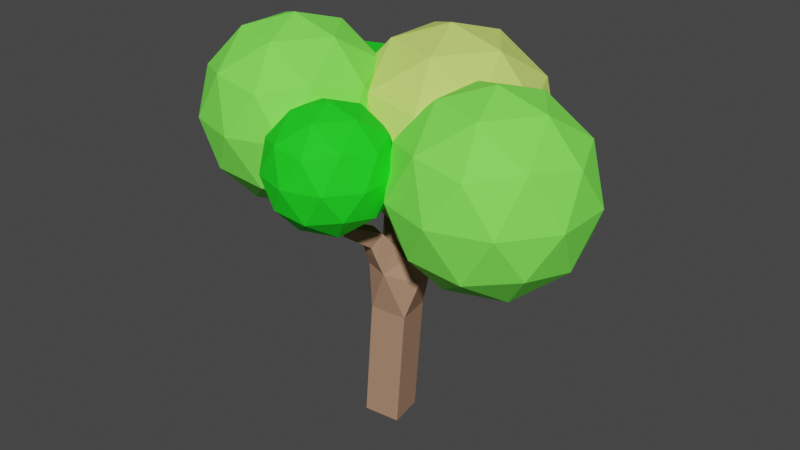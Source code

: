 # Source: small-tree.blend  (saved by Blender 2.91.10; exported with 4.5.12 LTS)
import bpy
from mathutils import Matrix  # noqa: F401  (used for matrix-valued properties, if any)

bpy.ops.wm.read_factory_settings(use_empty=True)
scene = bpy.context.scene
scene.name = 'Scene'

# ---- collections
col_collection = bpy.data.collections.new('Collection'); scene.collection.children.link(col_collection)

# ---- materials (node trees are filled in below, after node groups)
mat_wood = bpy.data.materials.new('Wood')
mat_wood.use_transparent_shadow = False
mat_leaf1 = bpy.data.materials.new('Leaf1')
mat_leaf1.use_transparent_shadow = False
mat_leaf2 = bpy.data.materials.new('Leaf2')
mat_leaf2.use_transparent_shadow = False
mat_leaf3 = bpy.data.materials.new('Leaf3')
mat_leaf3.use_transparent_shadow = False

# ---- material node trees
mat_wood.use_nodes = True; mat_wood.node_tree.nodes.clear()
_N = mat_wood.node_tree.nodes; _L = mat_wood.node_tree.links
n0 = _N.new('ShaderNodeBsdfPrincipled'); n0.name = 'Principled BSDF'; n0.location = (10, 300)
n0.distribution = 'GGX'
n0.subsurface_method = 'BURLEY'
n0.inputs[0].default_value = (0.4098, 0.2375, 0.153, 1.0)
n0.inputs[3].default_value = 1.45
n0.inputs[13].default_value = 0.05
n0.inputs[27].default_value = (0.0, 0.0, 0.0, 1.0)
n0.inputs[28].default_value = 1.0
n1 = _N.new('ShaderNodeOutputMaterial'); n1.name = 'Material Output'; n1.location = (300, 300)
_L.new(n0.outputs[0], n1.inputs[0])
n1.is_active_output = True
mat_leaf1.use_nodes = True; mat_leaf1.node_tree.nodes.clear()
_N = mat_leaf1.node_tree.nodes; _L = mat_leaf1.node_tree.links
n0 = _N.new('ShaderNodeBsdfPrincipled'); n0.name = 'Principled BSDF'; n0.location = (10, 300)
n0.distribution = 'GGX'
n0.subsurface_method = 'BURLEY'
n0.inputs[0].default_value = (0.2209, 1.0, 0.1003, 1.0)
n0.inputs[3].default_value = 1.45
n0.inputs[13].default_value = 0.05
n0.inputs[27].default_value = (0.0, 0.0, 0.0, 1.0)
n0.inputs[28].default_value = 1.0
n1 = _N.new('ShaderNodeOutputMaterial'); n1.name = 'Material Output'; n1.location = (300, 300)
_L.new(n0.outputs[0], n1.inputs[0])
n1.is_active_output = True
mat_leaf2.use_nodes = True; mat_leaf2.node_tree.nodes.clear()
_N = mat_leaf2.node_tree.nodes; _L = mat_leaf2.node_tree.links
n0 = _N.new('ShaderNodeBsdfPrincipled'); n0.name = 'Principled BSDF'; n0.location = (10, 300)
n0.distribution = 'GGX'
n0.subsurface_method = 'BURLEY'
n0.inputs[0].default_value = (0.01911, 0.8, 0.02102, 1.0)
n0.inputs[3].default_value = 1.45
n0.inputs[13].default_value = 0.05
n0.inputs[27].default_value = (0.0, 0.0, 0.0, 1.0)
n0.inputs[28].default_value = 1.0
n1 = _N.new('ShaderNodeOutputMaterial'); n1.name = 'Material Output'; n1.location = (300, 300)
_L.new(n0.outputs[0], n1.inputs[0])
n1.is_active_output = True
mat_leaf3.use_nodes = True; mat_leaf3.node_tree.nodes.clear()
_N = mat_leaf3.node_tree.nodes; _L = mat_leaf3.node_tree.links
n0 = _N.new('ShaderNodeBsdfPrincipled'); n0.name = 'Principled BSDF'; n0.location = (10, 300)
n0.distribution = 'GGX'
n0.subsurface_method = 'BURLEY'
n0.inputs[0].default_value = (0.5994, 0.8, 0.1746, 1.0)
n0.inputs[3].default_value = 1.45
n0.inputs[13].default_value = 0.0
n0.inputs[27].default_value = (0.0, 0.0, 0.0, 1.0)
n0.inputs[28].default_value = 1.0
n1 = _N.new('ShaderNodeOutputMaterial'); n1.name = 'Material Output'; n1.location = (300, 300)
_L.new(n0.outputs[0], n1.inputs[0])
n1.is_active_output = True

# ---- world
world_world = bpy.data.worlds.new('World'); scene.world = world_world
world_world.use_nodes = True; world_world.node_tree.nodes.clear()
_N = world_world.node_tree.nodes; _L = world_world.node_tree.links
n0 = _N.new('ShaderNodeOutputWorld'); n0.name = 'World Output'; n0.location = (300, 300)
n1 = _N.new('ShaderNodeBackground'); n1.name = 'Background'; n1.location = (10, 300)
n1.inputs[0].default_value = (0.05088, 0.05088, 0.05088, 1.0)
_L.new(n1.outputs[0], n0.inputs[0])
n0.is_active_output = True
world_world.color = (0.05088, 0.05088, 0.05088)
world_world.use_sun_shadow = False
world_world.sun_shadow_jitter_overblur = 0.0

# ---- meshes
me_cube_001 = bpy.data.meshes.new('Cube.001')
me_cube_001.from_pydata([(0.1535, 0.2154, -0.01244), (0.215, -0.154, -0.01244), (-0.1535, -0.2154, 0.01244), (-0.215, 0.154, 0.01244), (0.06069, -0.3487, 2.061), (-0.107, -0.2997, 2.077), (-0.06054, -0.1821, 2.199), (0.1072, -0.2311, 2.182), (1.226, 0.08818, 2.836), (1.242, -0.02013, 2.834), (1.147, -0.03487, 2.888), (1.131, 0.07344, 2.889), (0.8946, 0.04765, 2.233), (0.902, -0.06059, 2.219), (0.8152, -0.07538, 2.284), (0.8078, 0.03286, 2.299), (0.4711, 0.2018, 1.789), (0.4904, 0.0286, 1.769), (0.3777, 0.0005406, 1.9), (0.3585, 0.1738, 1.921), (-1.26, 0.7342, 2.548), (-1.233, 0.8337, 2.585), (-1.197, 0.7892, 2.678), (-1.224, 0.6898, 2.641), (-0.5923, 0.6453, 2.21), (-0.501, 0.7916, 2.242), (-0.4347, 0.7181, 2.387), (-0.526, 0.5718, 2.355), (0.006922, -0.6674, 2.292), (-0.09851, -0.6418, 2.306), (-0.07077, -0.5744, 2.388), (0.03467, -0.6001, 2.373), (-0.02973, -0.8856, 2.561), (-0.1345, -0.8555, 2.571), (-0.1049, -0.7753, 2.64), (-0.0001331, -0.8054, 2.63), (-0.003176, -0.7285, 2.366), (-0.108, -0.6983, 2.376), (-0.07837, -0.6181, 2.444), (0.02642, -0.6483, 2.434), (-0.01203, -0.7809, 2.431), (-0.1168, -0.7507, 2.441), (-0.08722, -0.6705, 2.509), (0.01757, -0.7007, 2.499), (-0.02088, -0.8333, 2.496), (-0.1257, -0.8031, 2.506), (-0.09607, -0.7229, 2.575), (0.008718, -0.7531, 2.565), (0.04108, -0.4604, 2.141), (-0.1026, -0.4327, 2.166), (-0.06715, -0.3618, 2.291), (0.07654, -0.3895, 2.266), (0.02372, -0.5637, 2.216), (-0.1002, -0.5398, 2.238), (-0.06961, -0.4787, 2.346), (0.0543, -0.5026, 2.324), (0.149, -0.2748, 1.766), (-0.1188, -0.1753, 1.766), (-0.08329, 0.05092, 1.923), (0.2457, -0.05842, 1.879), (0.09912, -0.3243, 1.938), (-0.1134, -0.2454, 1.938), (-0.04484, -0.06077, 2.05), (0.1677, -0.1397, 2.05), (0.9416, 0.05345, 2.319), (0.9576, -0.05486, 2.317), (0.863, -0.0696, 2.371), (0.847, 0.03871, 2.372), (0.989, 0.05923, 2.405), (1.005, -0.04908, 2.404), (0.9104, -0.06381, 2.457), (0.8944, 0.0445, 2.458), (1.036, 0.06502, 2.491), (1.052, -0.04329, 2.49), (0.9578, -0.05802, 2.543), (0.9418, 0.05029, 2.544), (1.084, 0.07081, 2.577), (1.1, -0.0375, 2.576), (1.005, -0.05223, 2.629), (0.9891, 0.05608, 2.631), (1.131, 0.0766, 2.664), (1.147, -0.03171, 2.662), (1.053, -0.04645, 2.715), (1.037, 0.06187, 2.717), (1.179, 0.08239, 2.75), (1.195, -0.02592, 2.748), (1.1, -0.04066, 2.801), (1.084, 0.06765, 2.803), (0.5987, 0.1585, 1.921), (0.5944, 0.005564, 1.883), (0.4832, -0.01839, 1.992), (0.4875, 0.1345, 2.03), (0.6818, 0.1274, 2.009), (0.6779, -0.01245, 1.974), (0.5762, -0.03435, 2.074), (0.5801, 0.1055, 2.109), (0.7571, 0.0992, 2.088), (0.7535, -0.02876, 2.057), (0.6604, -0.04881, 2.148), (0.664, 0.07915, 2.18), (0.8277, 0.07277, 2.163), (0.8244, -0.04406, 2.134), (0.7394, -0.06237, 2.217), (0.7427, 0.05447, 2.246), (0.338, 0.2103, 1.645), (0.4026, -0.03625, 1.645), (0.1915, 0.1719, 1.85), (-0.7268, 0.6601, 2.277), (-0.6869, 0.8056, 2.33), (-0.6341, 0.7406, 2.467), (-0.674, 0.5952, 2.413), (-0.8496, 0.6772, 2.339), (-0.8126, 0.812, 2.389), (-0.7636, 0.7518, 2.515), (-0.8007, 0.617, 2.466), (-0.9609, 0.6926, 2.396), (-0.9265, 0.8179, 2.442), (-0.881, 0.7619, 2.56), (-0.9154, 0.6367, 2.513), (-1.065, 0.7071, 2.449), (-1.033, 0.8234, 2.492), (-0.991, 0.7714, 2.601), (-1.023, 0.6552, 2.558), (-1.165, 0.7209, 2.499), (-1.135, 0.8286, 2.539), (-1.096, 0.7805, 2.64), (-1.126, 0.6728, 2.6), (-0.2643, 0.1843, 1.691), (-0.03497, 0.3979, 1.691), (0.09516, 0.2582, 1.939), (-0.367, 0.3242, 1.849), (-0.1673, 0.5102, 1.849), (-0.05398, 0.3886, 2.065), (-0.2537, 0.2026, 2.065), (-0.4563, 0.4459, 1.986), (-0.2824, 0.6079, 1.986), (-0.1837, 0.502, 2.174), (-0.3576, 0.34, 2.174), (-0.5379, 0.5571, 2.111), (-0.3875, 0.6972, 2.111), (-0.3021, 0.6056, 2.274), (-0.4525, 0.4654, 2.274), (0.1745, 0.2189, 0.3078), (0.236, -0.1505, 0.3078), (-0.1325, -0.2118, 0.3326), (-0.194, 0.1575, 0.3326), (0.1956, 0.2224, 0.6279), (0.2571, -0.147, 0.6279), (-0.1114, -0.2083, 0.6528), (-0.1729, 0.161, 0.6528), (0.2166, 0.2259, 0.9481), (0.2781, -0.1435, 0.9481), (-0.09039, -0.2048, 0.973), (-0.1519, 0.1645, 0.973), (0.2376, 0.2294, 1.268), (0.2992, -0.14, 1.268), (-0.06936, -0.2013, 1.293), (-0.1309, 0.168, 1.293), (0.338, 0.2103, 1.645), (0.4026, -0.03625, 1.645), (0.2457, -0.05842, 1.879)], [], [(104, 128, 129), (38, 39, 31, 30), (37, 38, 30, 29), (58, 59, 129), (36, 37, 29, 28), (154, 128, 104), (35, 34, 33, 32), (23, 22, 21, 20), (154, 157, 128), (157, 127, 128), (59, 160, 106, 129), (129, 106, 158, 104), (57, 58, 127), (11, 10, 9, 8), (56, 155, 105, 59), (104, 158, 159, 105), (105, 159, 160, 59), (105, 155, 154, 104), (0, 1, 2, 3), (156, 57, 127, 157), (155, 56, 156), (56, 57, 156), (39, 36, 28, 31), (40, 41, 37, 36), (41, 42, 38, 37), (42, 43, 39, 38), (43, 40, 36, 39), (44, 45, 41, 40), (45, 46, 42, 41), (46, 47, 43, 42), (47, 44, 40, 43), (32, 33, 45, 44), (33, 34, 46, 45), (34, 35, 47, 46), (35, 32, 44, 47), (48, 49, 5, 4), (49, 50, 6, 5), (50, 51, 7, 6), (51, 48, 4, 7), (52, 53, 49, 48), (53, 54, 50, 49), (54, 55, 51, 50), (55, 52, 48, 51), (28, 29, 53, 52), (29, 30, 54, 53), (30, 31, 55, 54), (31, 28, 52, 55), (60, 61, 57, 56), (61, 62, 58, 57), (62, 63, 59, 58), (63, 60, 56, 59), (4, 5, 61, 60), (5, 6, 62, 61), (6, 7, 63, 62), (7, 4, 60, 63), (64, 65, 13, 12), (65, 66, 14, 13), (66, 67, 15, 14), (67, 64, 12, 15), (68, 69, 65, 64), (69, 70, 66, 65), (70, 71, 67, 66), (71, 68, 64, 67), (72, 73, 69, 68), (73, 74, 70, 69), (74, 75, 71, 70), (75, 72, 68, 71), (76, 77, 73, 72), (77, 78, 74, 73), (78, 79, 75, 74), (79, 76, 72, 75), (80, 81, 77, 76), (81, 82, 78, 77), (82, 83, 79, 78), (83, 80, 76, 79), (84, 85, 81, 80), (85, 86, 82, 81), (86, 87, 83, 82), (87, 84, 80, 83), (8, 9, 85, 84), (9, 10, 86, 85), (10, 11, 87, 86), (11, 8, 84, 87), (88, 89, 17, 16), (89, 90, 18, 17), (90, 91, 19, 18), (91, 88, 16, 19), (92, 93, 89, 88), (93, 94, 90, 89), (94, 95, 91, 90), (95, 92, 88, 91), (96, 97, 93, 92), (97, 98, 94, 93), (98, 99, 95, 94), (99, 96, 92, 95), (100, 101, 97, 96), (101, 102, 98, 97), (102, 103, 99, 98), (103, 100, 96, 99), (12, 13, 101, 100), (13, 14, 102, 101), (14, 15, 103, 102), (15, 12, 100, 103), (16, 17, 159, 158), (17, 18, 160, 159), (18, 19, 106, 160), (19, 16, 158, 106), (107, 108, 25, 24), (108, 109, 26, 25), (109, 110, 27, 26), (110, 107, 24, 27), (111, 112, 108, 107), (112, 113, 109, 108), (113, 114, 110, 109), (114, 111, 107, 110), (115, 116, 112, 111), (116, 117, 113, 112), (117, 118, 114, 113), (118, 115, 111, 114), (119, 120, 116, 115), (120, 121, 117, 116), (121, 122, 118, 117), (122, 119, 115, 118), (123, 124, 120, 119), (124, 125, 121, 120), (125, 126, 122, 121), (126, 123, 119, 122), (20, 21, 124, 123), (21, 22, 125, 124), (22, 23, 126, 125), (23, 20, 123, 126), (130, 131, 128, 127), (131, 132, 129, 128), (132, 133, 58, 129), (133, 130, 127, 58), (134, 135, 131, 130), (135, 136, 132, 131), (136, 137, 133, 132), (137, 134, 130, 133), (138, 139, 135, 134), (139, 140, 136, 135), (140, 141, 137, 136), (141, 138, 134, 137), (24, 25, 139, 138), (25, 26, 140, 139), (26, 27, 141, 140), (27, 24, 138, 141), (142, 143, 1, 0), (143, 144, 2, 1), (144, 145, 3, 2), (145, 142, 0, 3), (146, 147, 143, 142), (147, 148, 144, 143), (148, 149, 145, 144), (149, 146, 142, 145), (150, 151, 147, 146), (151, 152, 148, 147), (152, 153, 149, 148), (153, 150, 146, 149), (154, 155, 151, 150), (155, 156, 152, 151), (156, 157, 153, 152), (157, 154, 150, 153)])
me_cube_001.materials.append(mat_wood)
me_cube_001.use_remesh_fix_poles = True
me_cube_001.use_remesh_preserve_attributes = False
me_cube_001.use_mirror_vertex_groups = False
me_cube_001.update()
me_icosphere = bpy.data.meshes.new('Icosphere')
me_icosphere.from_pydata([(0.0, 0.0, -1.0), (0.7236, -0.5257, -0.4472), (-0.2764, -0.8506, -0.4472), (-0.8944, 0.0, -0.4472), (-0.2764, 0.8506, -0.4472), (0.7236, 0.5257, -0.4472), (0.2764, -0.8506, 0.4472), (-0.7236, -0.5257, 0.4472), (-0.7236, 0.5257, 0.4472), (0.2764, 0.8506, 0.4472), (0.8944, 0.0, 0.4472), (0.0, 0.0, 1.0), (-0.1625, -0.5, -0.8507), (0.4253, -0.309, -0.8507), (0.2629, -0.809, -0.5257), (0.8506, 0.0, -0.5257), (0.4253, 0.309, -0.8507), (-0.5257, 0.0, -0.8507), (-0.6882, -0.5, -0.5257), (-0.1625, 0.5, -0.8507), (-0.6882, 0.5, -0.5257), (0.2629, 0.809, -0.5257), (0.9511, -0.309, 0.0), (0.9511, 0.309, 0.0), (0.0, -1.0, 0.0), (0.5878, -0.809, 0.0), (-0.9511, -0.309, 0.0), (-0.5878, -0.809, 0.0), (-0.5878, 0.809, 0.0), (-0.9511, 0.309, 0.0), (0.5878, 0.809, 0.0), (0.0, 1.0, 0.0), (0.6882, -0.5, 0.5257), (-0.2629, -0.809, 0.5257), (-0.8506, 0.0, 0.5257), (-0.2629, 0.809, 0.5257), (0.6882, 0.5, 0.5257), (0.1625, -0.5, 0.8507), (0.5257, 0.0, 0.8507), (-0.4253, -0.309, 0.8507), (-0.4253, 0.309, 0.8507), (0.1625, 0.5, 0.8507)], [], [(0, 13, 12), (1, 13, 15), (0, 12, 17), (0, 17, 19), (0, 19, 16), (1, 15, 22), (2, 14, 24), (3, 18, 26), (4, 20, 28), (5, 21, 30), (1, 22, 25), (2, 24, 27), (3, 26, 29), (4, 28, 31), (5, 30, 23), (6, 32, 37), (7, 33, 39), (8, 34, 40), (9, 35, 41), (10, 36, 38), (38, 41, 11), (38, 36, 41), (36, 9, 41), (41, 40, 11), (41, 35, 40), (35, 8, 40), (40, 39, 11), (40, 34, 39), (34, 7, 39), (39, 37, 11), (39, 33, 37), (33, 6, 37), (37, 38, 11), (37, 32, 38), (32, 10, 38), (23, 36, 10), (23, 30, 36), (30, 9, 36), (31, 35, 9), (31, 28, 35), (28, 8, 35), (29, 34, 8), (29, 26, 34), (26, 7, 34), (27, 33, 7), (27, 24, 33), (24, 6, 33), (25, 32, 6), (25, 22, 32), (22, 10, 32), (30, 31, 9), (30, 21, 31), (21, 4, 31), (28, 29, 8), (28, 20, 29), (20, 3, 29), (26, 27, 7), (26, 18, 27), (18, 2, 27), (24, 25, 6), (24, 14, 25), (14, 1, 25), (22, 23, 10), (22, 15, 23), (15, 5, 23), (16, 21, 5), (16, 19, 21), (19, 4, 21), (19, 20, 4), (19, 17, 20), (17, 3, 20), (17, 18, 3), (17, 12, 18), (12, 2, 18), (15, 16, 5), (15, 13, 16), (13, 0, 16), (12, 14, 2), (12, 13, 14), (13, 1, 14)])
_uv = me_icosphere.uv_layers.new(name='UVMap')
_uv.uv.foreach_set('vector', [0.8182, 0.0, 0.7727, 0.07873, 0.8636, 0.07873, 0.7273, 0.1575, 0.6818, 0.07873, 0.6364, 0.1575, 0.09091, 0.0, 0.04545, 0.07873, 0.1364, 0.07873, 0.2727, 0.0, 0.2273, 0.07873, 0.3182, 0.07873, 0.4545, 0.0, 0.4091, 0.07873, 0.5, 0.07873, 0.7273, 0.1575, 0.6364, 0.1575, 0.6818, 0.2362, 0.9091, 0.1575, 0.8182, 0.1575, 0.8636, 0.2362, 0.1818, 0.1575, 0.09091, 0.1575, 0.1364, 0.2362, 0.3636, 0.1575, 0.2727, 0.1575, 0.3182, 0.2362, 0.5455, 0.1575, 0.4545, 0.1575, 0.5, 0.2362, 0.7273, 0.1575, 0.6818, 0.2362, 0.7727, 0.2362, 0.9091, 0.1575, 0.8636, 0.2362, 0.9545, 0.2362, 0.1818, 0.1575, 0.1364, 0.2362, 0.2273, 0.2362, 0.3636, 0.1575, 0.3182, 0.2362, 0.4091, 0.2362, 0.5455, 0.1575, 0.5, 0.2362, 0.5909, 0.2362, 0.8182, 0.3149, 0.7273, 0.3149, 0.7727, 0.3937, 1.0, 0.3149, 0.9091, 0.3149, 0.9545, 0.3937, 0.2727, 0.3149, 0.1818, 0.3149, 0.2273, 0.3937, 0.4545, 0.3149, 0.3636, 0.3149, 0.4091, 0.3937, 0.6364, 0.3149, 0.5455, 0.3149, 0.5909, 0.3937, 0.5909, 0.3937, 0.5, 0.3937, 0.5455, 0.4724, 0.5909, 0.3937, 0.5455, 0.3149, 0.5, 0.3937, 0.5455, 0.3149, 0.4545, 0.3149, 0.5, 0.3937, 0.4091, 0.3937, 0.3182, 0.3937, 0.3636, 0.4724, 0.4091, 0.3937, 0.3636, 0.3149, 0.3182, 0.3937, 0.3636, 0.3149, 0.2727, 0.3149, 0.3182, 0.3937, 0.2273, 0.3937, 0.1364, 0.3937, 0.1818, 0.4724, 0.2273, 0.3937, 0.1818, 0.3149, 0.1364, 0.3937, 0.1818, 0.3149, 0.09091, 0.3149, 0.1364, 0.3937, 0.9545, 0.3937, 0.8636, 0.3937, 0.9091, 0.4724, 0.9545, 0.3937, 0.9091, 0.3149, 0.8636, 0.3937, 0.9091, 0.3149, 0.8182, 0.3149, 0.8636, 0.3937, 0.7727, 0.3937, 0.6818, 0.3937, 0.7273, 0.4724, 0.7727, 0.3937, 0.7273, 0.3149, 0.6818, 0.3937, 0.7273, 0.3149, 0.6364, 0.3149, 0.6818, 0.3937, 0.5909, 0.2362, 0.5455, 0.3149, 0.6364, 0.3149, 0.5909, 0.2362, 0.5, 0.2362, 0.5455, 0.3149, 0.5, 0.2362, 0.4545, 0.3149, 0.5455, 0.3149, 0.4091, 0.2362, 0.3636, 0.3149, 0.4545, 0.3149, 0.4091, 0.2362, 0.3182, 0.2362, 0.3636, 0.3149, 0.3182, 0.2362, 0.2727, 0.3149, 0.3636, 0.3149, 0.2273, 0.2362, 0.1818, 0.3149, 0.2727, 0.3149, 0.2273, 0.2362, 0.1364, 0.2362, 0.1818, 0.3149, 0.1364, 0.2362, 0.09091, 0.3149, 0.1818, 0.3149, 0.9545, 0.2362, 0.9091, 0.3149, 1.0, 0.3149, 0.9545, 0.2362, 0.8636, 0.2362, 0.9091, 0.3149, 0.8636, 0.2362, 0.8182, 0.3149, 0.9091, 0.3149, 0.7727, 0.2362, 0.7273, 0.3149, 0.8182, 0.3149, 0.7727, 0.2362, 0.6818, 0.2362, 0.7273, 0.3149, 0.6818, 0.2362, 0.6364, 0.3149, 0.7273, 0.3149, 0.5, 0.2362, 0.4091, 0.2362, 0.4545, 0.3149, 0.5, 0.2362, 0.4545, 0.1575, 0.4091, 0.2362, 0.4545, 0.1575, 0.3636, 0.1575, 0.4091, 0.2362, 0.3182, 0.2362, 0.2273, 0.2362, 0.2727, 0.3149, 0.3182, 0.2362, 0.2727, 0.1575, 0.2273, 0.2362, 0.2727, 0.1575, 0.1818, 0.1575, 0.2273, 0.2362, 0.1364, 0.2362, 0.04545, 0.2362, 0.09091, 0.3149, 0.1364, 0.2362, 0.09091, 0.1575, 0.04545, 0.2362, 0.09091, 0.1575, 0.0, 0.1575, 0.04545, 0.2362, 0.8636, 0.2362, 0.7727, 0.2362, 0.8182, 0.3149, 0.8636, 0.2362, 0.8182, 0.1575, 0.7727, 0.2362, 0.8182, 0.1575, 0.7273, 0.1575, 0.7727, 0.2362, 0.6818, 0.2362, 0.5909, 0.2362, 0.6364, 0.3149, 0.6818, 0.2362, 0.6364, 0.1575, 0.5909, 0.2362, 0.6364, 0.1575, 0.5455, 0.1575, 0.5909, 0.2362, 0.5, 0.07873, 0.4545, 0.1575, 0.5455, 0.1575, 0.5, 0.07873, 0.4091, 0.07873, 0.4545, 0.1575, 0.4091, 0.07873, 0.3636, 0.1575, 0.4545, 0.1575, 0.3182, 0.07873, 0.2727, 0.1575, 0.3636, 0.1575, 0.3182, 0.07873, 0.2273, 0.07873, 0.2727, 0.1575, 0.2273, 0.07873, 0.1818, 0.1575, 0.2727, 0.1575, 0.1364, 0.07873, 0.09091, 0.1575, 0.1818, 0.1575, 0.1364, 0.07873, 0.04545, 0.07873, 0.09091, 0.1575, 0.04545, 0.07873, 0.0, 0.1575, 0.09091, 0.1575, 0.6364, 0.1575, 0.5909, 0.07873, 0.5455, 0.1575, 0.6364, 0.1575, 0.6818, 0.07873, 0.5909, 0.07873, 0.6818, 0.07873, 0.6364, 0.0, 0.5909, 0.07873, 0.8636, 0.07873, 0.8182, 0.1575, 0.9091, 0.1575, 0.8636, 0.07873, 0.7727, 0.07873, 0.8182, 0.1575, 0.7727, 0.07873, 0.7273, 0.1575, 0.8182, 0.1575])
me_icosphere.materials.append(mat_leaf1)
me_icosphere.use_remesh_fix_poles = True
me_icosphere.use_remesh_preserve_attributes = False
me_icosphere.use_mirror_vertex_groups = False
me_icosphere.update()
me_icosphere_001 = bpy.data.meshes.new('Icosphere.001')
me_icosphere_001.from_pydata([(0.0, 0.0, -1.0), (0.7236, -0.5257, -0.4472), (-0.2764, -0.8506, -0.4472), (-0.8944, 0.0, -0.4472), (-0.2764, 0.8506, -0.4472), (0.7236, 0.5257, -0.4472), (0.2764, -0.8506, 0.4472), (-0.7236, -0.5257, 0.4472), (-0.7236, 0.5257, 0.4472), (0.2764, 0.8506, 0.4472), (0.8944, 0.0, 0.4472), (0.0, 0.0, 1.0), (-0.1625, -0.5, -0.8507), (0.4253, -0.309, -0.8507), (0.2629, -0.809, -0.5257), (0.8506, 0.0, -0.5257), (0.4253, 0.309, -0.8507), (-0.5257, 0.0, -0.8507), (-0.6882, -0.5, -0.5257), (-0.1625, 0.5, -0.8507), (-0.6882, 0.5, -0.5257), (0.2629, 0.809, -0.5257), (0.9511, -0.309, 0.0), (0.9511, 0.309, 0.0), (0.0, -1.0, 0.0), (0.5878, -0.809, 0.0), (-0.9511, -0.309, 0.0), (-0.5878, -0.809, 0.0), (-0.5878, 0.809, 0.0), (-0.9511, 0.309, 0.0), (0.5878, 0.809, 0.0), (0.0, 1.0, 0.0), (0.6882, -0.5, 0.5257), (-0.2629, -0.809, 0.5257), (-0.8506, 0.0, 0.5257), (-0.2629, 0.809, 0.5257), (0.6882, 0.5, 0.5257), (0.1625, -0.5, 0.8507), (0.5257, 0.0, 0.8507), (-0.4253, -0.309, 0.8507), (-0.4253, 0.309, 0.8507), (0.1625, 0.5, 0.8507)], [], [(0, 13, 12), (1, 13, 15), (0, 12, 17), (0, 17, 19), (0, 19, 16), (1, 15, 22), (2, 14, 24), (3, 18, 26), (4, 20, 28), (5, 21, 30), (1, 22, 25), (2, 24, 27), (3, 26, 29), (4, 28, 31), (5, 30, 23), (6, 32, 37), (7, 33, 39), (8, 34, 40), (9, 35, 41), (10, 36, 38), (38, 41, 11), (38, 36, 41), (36, 9, 41), (41, 40, 11), (41, 35, 40), (35, 8, 40), (40, 39, 11), (40, 34, 39), (34, 7, 39), (39, 37, 11), (39, 33, 37), (33, 6, 37), (37, 38, 11), (37, 32, 38), (32, 10, 38), (23, 36, 10), (23, 30, 36), (30, 9, 36), (31, 35, 9), (31, 28, 35), (28, 8, 35), (29, 34, 8), (29, 26, 34), (26, 7, 34), (27, 33, 7), (27, 24, 33), (24, 6, 33), (25, 32, 6), (25, 22, 32), (22, 10, 32), (30, 31, 9), (30, 21, 31), (21, 4, 31), (28, 29, 8), (28, 20, 29), (20, 3, 29), (26, 27, 7), (26, 18, 27), (18, 2, 27), (24, 25, 6), (24, 14, 25), (14, 1, 25), (22, 23, 10), (22, 15, 23), (15, 5, 23), (16, 21, 5), (16, 19, 21), (19, 4, 21), (19, 20, 4), (19, 17, 20), (17, 3, 20), (17, 18, 3), (17, 12, 18), (12, 2, 18), (15, 16, 5), (15, 13, 16), (13, 0, 16), (12, 14, 2), (12, 13, 14), (13, 1, 14)])
_uv = me_icosphere_001.uv_layers.new(name='UVMap')
_uv.uv.foreach_set('vector', [0.8182, 0.0, 0.7727, 0.07873, 0.8636, 0.07873, 0.7273, 0.1575, 0.6818, 0.07873, 0.6364, 0.1575, 0.09091, 0.0, 0.04545, 0.07873, 0.1364, 0.07873, 0.2727, 0.0, 0.2273, 0.07873, 0.3182, 0.07873, 0.4545, 0.0, 0.4091, 0.07873, 0.5, 0.07873, 0.7273, 0.1575, 0.6364, 0.1575, 0.6818, 0.2362, 0.9091, 0.1575, 0.8182, 0.1575, 0.8636, 0.2362, 0.1818, 0.1575, 0.09091, 0.1575, 0.1364, 0.2362, 0.3636, 0.1575, 0.2727, 0.1575, 0.3182, 0.2362, 0.5455, 0.1575, 0.4545, 0.1575, 0.5, 0.2362, 0.7273, 0.1575, 0.6818, 0.2362, 0.7727, 0.2362, 0.9091, 0.1575, 0.8636, 0.2362, 0.9545, 0.2362, 0.1818, 0.1575, 0.1364, 0.2362, 0.2273, 0.2362, 0.3636, 0.1575, 0.3182, 0.2362, 0.4091, 0.2362, 0.5455, 0.1575, 0.5, 0.2362, 0.5909, 0.2362, 0.8182, 0.3149, 0.7273, 0.3149, 0.7727, 0.3937, 1.0, 0.3149, 0.9091, 0.3149, 0.9545, 0.3937, 0.2727, 0.3149, 0.1818, 0.3149, 0.2273, 0.3937, 0.4545, 0.3149, 0.3636, 0.3149, 0.4091, 0.3937, 0.6364, 0.3149, 0.5455, 0.3149, 0.5909, 0.3937, 0.5909, 0.3937, 0.5, 0.3937, 0.5455, 0.4724, 0.5909, 0.3937, 0.5455, 0.3149, 0.5, 0.3937, 0.5455, 0.3149, 0.4545, 0.3149, 0.5, 0.3937, 0.4091, 0.3937, 0.3182, 0.3937, 0.3636, 0.4724, 0.4091, 0.3937, 0.3636, 0.3149, 0.3182, 0.3937, 0.3636, 0.3149, 0.2727, 0.3149, 0.3182, 0.3937, 0.2273, 0.3937, 0.1364, 0.3937, 0.1818, 0.4724, 0.2273, 0.3937, 0.1818, 0.3149, 0.1364, 0.3937, 0.1818, 0.3149, 0.09091, 0.3149, 0.1364, 0.3937, 0.9545, 0.3937, 0.8636, 0.3937, 0.9091, 0.4724, 0.9545, 0.3937, 0.9091, 0.3149, 0.8636, 0.3937, 0.9091, 0.3149, 0.8182, 0.3149, 0.8636, 0.3937, 0.7727, 0.3937, 0.6818, 0.3937, 0.7273, 0.4724, 0.7727, 0.3937, 0.7273, 0.3149, 0.6818, 0.3937, 0.7273, 0.3149, 0.6364, 0.3149, 0.6818, 0.3937, 0.5909, 0.2362, 0.5455, 0.3149, 0.6364, 0.3149, 0.5909, 0.2362, 0.5, 0.2362, 0.5455, 0.3149, 0.5, 0.2362, 0.4545, 0.3149, 0.5455, 0.3149, 0.4091, 0.2362, 0.3636, 0.3149, 0.4545, 0.3149, 0.4091, 0.2362, 0.3182, 0.2362, 0.3636, 0.3149, 0.3182, 0.2362, 0.2727, 0.3149, 0.3636, 0.3149, 0.2273, 0.2362, 0.1818, 0.3149, 0.2727, 0.3149, 0.2273, 0.2362, 0.1364, 0.2362, 0.1818, 0.3149, 0.1364, 0.2362, 0.09091, 0.3149, 0.1818, 0.3149, 0.9545, 0.2362, 0.9091, 0.3149, 1.0, 0.3149, 0.9545, 0.2362, 0.8636, 0.2362, 0.9091, 0.3149, 0.8636, 0.2362, 0.8182, 0.3149, 0.9091, 0.3149, 0.7727, 0.2362, 0.7273, 0.3149, 0.8182, 0.3149, 0.7727, 0.2362, 0.6818, 0.2362, 0.7273, 0.3149, 0.6818, 0.2362, 0.6364, 0.3149, 0.7273, 0.3149, 0.5, 0.2362, 0.4091, 0.2362, 0.4545, 0.3149, 0.5, 0.2362, 0.4545, 0.1575, 0.4091, 0.2362, 0.4545, 0.1575, 0.3636, 0.1575, 0.4091, 0.2362, 0.3182, 0.2362, 0.2273, 0.2362, 0.2727, 0.3149, 0.3182, 0.2362, 0.2727, 0.1575, 0.2273, 0.2362, 0.2727, 0.1575, 0.1818, 0.1575, 0.2273, 0.2362, 0.1364, 0.2362, 0.04545, 0.2362, 0.09091, 0.3149, 0.1364, 0.2362, 0.09091, 0.1575, 0.04545, 0.2362, 0.09091, 0.1575, 0.0, 0.1575, 0.04545, 0.2362, 0.8636, 0.2362, 0.7727, 0.2362, 0.8182, 0.3149, 0.8636, 0.2362, 0.8182, 0.1575, 0.7727, 0.2362, 0.8182, 0.1575, 0.7273, 0.1575, 0.7727, 0.2362, 0.6818, 0.2362, 0.5909, 0.2362, 0.6364, 0.3149, 0.6818, 0.2362, 0.6364, 0.1575, 0.5909, 0.2362, 0.6364, 0.1575, 0.5455, 0.1575, 0.5909, 0.2362, 0.5, 0.07873, 0.4545, 0.1575, 0.5455, 0.1575, 0.5, 0.07873, 0.4091, 0.07873, 0.4545, 0.1575, 0.4091, 0.07873, 0.3636, 0.1575, 0.4545, 0.1575, 0.3182, 0.07873, 0.2727, 0.1575, 0.3636, 0.1575, 0.3182, 0.07873, 0.2273, 0.07873, 0.2727, 0.1575, 0.2273, 0.07873, 0.1818, 0.1575, 0.2727, 0.1575, 0.1364, 0.07873, 0.09091, 0.1575, 0.1818, 0.1575, 0.1364, 0.07873, 0.04545, 0.07873, 0.09091, 0.1575, 0.04545, 0.07873, 0.0, 0.1575, 0.09091, 0.1575, 0.6364, 0.1575, 0.5909, 0.07873, 0.5455, 0.1575, 0.6364, 0.1575, 0.6818, 0.07873, 0.5909, 0.07873, 0.6818, 0.07873, 0.6364, 0.0, 0.5909, 0.07873, 0.8636, 0.07873, 0.8182, 0.1575, 0.9091, 0.1575, 0.8636, 0.07873, 0.7727, 0.07873, 0.8182, 0.1575, 0.7727, 0.07873, 0.7273, 0.1575, 0.8182, 0.1575])
me_icosphere_001.materials.append(mat_leaf2)
me_icosphere_001.use_remesh_fix_poles = True
me_icosphere_001.use_remesh_preserve_attributes = False
me_icosphere_001.use_mirror_vertex_groups = False
me_icosphere_001.update()
me_icosphere_002 = bpy.data.meshes.new('Icosphere.002')
me_icosphere_002.from_pydata([(0.0, 0.0, -1.0), (0.7236, -0.5257, -0.4472), (-0.2764, -0.8506, -0.4472), (-0.8944, 0.0, -0.4472), (-0.2764, 0.8506, -0.4472), (0.7236, 0.5257, -0.4472), (0.2764, -0.8506, 0.4472), (-0.7236, -0.5257, 0.4472), (-0.7236, 0.5257, 0.4472), (0.2764, 0.8506, 0.4472), (0.8944, 0.0, 0.4472), (0.0, 0.0, 1.0), (-0.1625, -0.5, -0.8507), (0.4253, -0.309, -0.8507), (0.2629, -0.809, -0.5257), (0.8506, 0.0, -0.5257), (0.4253, 0.309, -0.8507), (-0.5257, 0.0, -0.8507), (-0.6882, -0.5, -0.5257), (-0.1625, 0.5, -0.8507), (-0.6882, 0.5, -0.5257), (0.2629, 0.809, -0.5257), (0.9511, -0.309, 0.0), (0.9511, 0.309, 0.0), (0.0, -1.0, 0.0), (0.5878, -0.809, 0.0), (-0.9511, -0.309, 0.0), (-0.5878, -0.809, 0.0), (-0.5878, 0.809, 0.0), (-0.9511, 0.309, 0.0), (0.5878, 0.809, 0.0), (0.0, 1.0, 0.0), (0.6882, -0.5, 0.5257), (-0.2629, -0.809, 0.5257), (-0.8506, 0.0, 0.5257), (-0.2629, 0.809, 0.5257), (0.6882, 0.5, 0.5257), (0.1625, -0.5, 0.8507), (0.5257, 0.0, 0.8507), (-0.4253, -0.309, 0.8507), (-0.4253, 0.309, 0.8507), (0.1625, 0.5, 0.8507)], [], [(0, 13, 12), (1, 13, 15), (0, 12, 17), (0, 17, 19), (0, 19, 16), (1, 15, 22), (2, 14, 24), (3, 18, 26), (4, 20, 28), (5, 21, 30), (1, 22, 25), (2, 24, 27), (3, 26, 29), (4, 28, 31), (5, 30, 23), (6, 32, 37), (7, 33, 39), (8, 34, 40), (9, 35, 41), (10, 36, 38), (38, 41, 11), (38, 36, 41), (36, 9, 41), (41, 40, 11), (41, 35, 40), (35, 8, 40), (40, 39, 11), (40, 34, 39), (34, 7, 39), (39, 37, 11), (39, 33, 37), (33, 6, 37), (37, 38, 11), (37, 32, 38), (32, 10, 38), (23, 36, 10), (23, 30, 36), (30, 9, 36), (31, 35, 9), (31, 28, 35), (28, 8, 35), (29, 34, 8), (29, 26, 34), (26, 7, 34), (27, 33, 7), (27, 24, 33), (24, 6, 33), (25, 32, 6), (25, 22, 32), (22, 10, 32), (30, 31, 9), (30, 21, 31), (21, 4, 31), (28, 29, 8), (28, 20, 29), (20, 3, 29), (26, 27, 7), (26, 18, 27), (18, 2, 27), (24, 25, 6), (24, 14, 25), (14, 1, 25), (22, 23, 10), (22, 15, 23), (15, 5, 23), (16, 21, 5), (16, 19, 21), (19, 4, 21), (19, 20, 4), (19, 17, 20), (17, 3, 20), (17, 18, 3), (17, 12, 18), (12, 2, 18), (15, 16, 5), (15, 13, 16), (13, 0, 16), (12, 14, 2), (12, 13, 14), (13, 1, 14)])
_uv = me_icosphere_002.uv_layers.new(name='UVMap')
_uv.uv.foreach_set('vector', [0.8182, 0.0, 0.7727, 0.07873, 0.8636, 0.07873, 0.7273, 0.1575, 0.6818, 0.07873, 0.6364, 0.1575, 0.09091, 0.0, 0.04545, 0.07873, 0.1364, 0.07873, 0.2727, 0.0, 0.2273, 0.07873, 0.3182, 0.07873, 0.4545, 0.0, 0.4091, 0.07873, 0.5, 0.07873, 0.7273, 0.1575, 0.6364, 0.1575, 0.6818, 0.2362, 0.9091, 0.1575, 0.8182, 0.1575, 0.8636, 0.2362, 0.1818, 0.1575, 0.09091, 0.1575, 0.1364, 0.2362, 0.3636, 0.1575, 0.2727, 0.1575, 0.3182, 0.2362, 0.5455, 0.1575, 0.4545, 0.1575, 0.5, 0.2362, 0.7273, 0.1575, 0.6818, 0.2362, 0.7727, 0.2362, 0.9091, 0.1575, 0.8636, 0.2362, 0.9545, 0.2362, 0.1818, 0.1575, 0.1364, 0.2362, 0.2273, 0.2362, 0.3636, 0.1575, 0.3182, 0.2362, 0.4091, 0.2362, 0.5455, 0.1575, 0.5, 0.2362, 0.5909, 0.2362, 0.8182, 0.3149, 0.7273, 0.3149, 0.7727, 0.3937, 1.0, 0.3149, 0.9091, 0.3149, 0.9545, 0.3937, 0.2727, 0.3149, 0.1818, 0.3149, 0.2273, 0.3937, 0.4545, 0.3149, 0.3636, 0.3149, 0.4091, 0.3937, 0.6364, 0.3149, 0.5455, 0.3149, 0.5909, 0.3937, 0.5909, 0.3937, 0.5, 0.3937, 0.5455, 0.4724, 0.5909, 0.3937, 0.5455, 0.3149, 0.5, 0.3937, 0.5455, 0.3149, 0.4545, 0.3149, 0.5, 0.3937, 0.4091, 0.3937, 0.3182, 0.3937, 0.3636, 0.4724, 0.4091, 0.3937, 0.3636, 0.3149, 0.3182, 0.3937, 0.3636, 0.3149, 0.2727, 0.3149, 0.3182, 0.3937, 0.2273, 0.3937, 0.1364, 0.3937, 0.1818, 0.4724, 0.2273, 0.3937, 0.1818, 0.3149, 0.1364, 0.3937, 0.1818, 0.3149, 0.09091, 0.3149, 0.1364, 0.3937, 0.9545, 0.3937, 0.8636, 0.3937, 0.9091, 0.4724, 0.9545, 0.3937, 0.9091, 0.3149, 0.8636, 0.3937, 0.9091, 0.3149, 0.8182, 0.3149, 0.8636, 0.3937, 0.7727, 0.3937, 0.6818, 0.3937, 0.7273, 0.4724, 0.7727, 0.3937, 0.7273, 0.3149, 0.6818, 0.3937, 0.7273, 0.3149, 0.6364, 0.3149, 0.6818, 0.3937, 0.5909, 0.2362, 0.5455, 0.3149, 0.6364, 0.3149, 0.5909, 0.2362, 0.5, 0.2362, 0.5455, 0.3149, 0.5, 0.2362, 0.4545, 0.3149, 0.5455, 0.3149, 0.4091, 0.2362, 0.3636, 0.3149, 0.4545, 0.3149, 0.4091, 0.2362, 0.3182, 0.2362, 0.3636, 0.3149, 0.3182, 0.2362, 0.2727, 0.3149, 0.3636, 0.3149, 0.2273, 0.2362, 0.1818, 0.3149, 0.2727, 0.3149, 0.2273, 0.2362, 0.1364, 0.2362, 0.1818, 0.3149, 0.1364, 0.2362, 0.09091, 0.3149, 0.1818, 0.3149, 0.9545, 0.2362, 0.9091, 0.3149, 1.0, 0.3149, 0.9545, 0.2362, 0.8636, 0.2362, 0.9091, 0.3149, 0.8636, 0.2362, 0.8182, 0.3149, 0.9091, 0.3149, 0.7727, 0.2362, 0.7273, 0.3149, 0.8182, 0.3149, 0.7727, 0.2362, 0.6818, 0.2362, 0.7273, 0.3149, 0.6818, 0.2362, 0.6364, 0.3149, 0.7273, 0.3149, 0.5, 0.2362, 0.4091, 0.2362, 0.4545, 0.3149, 0.5, 0.2362, 0.4545, 0.1575, 0.4091, 0.2362, 0.4545, 0.1575, 0.3636, 0.1575, 0.4091, 0.2362, 0.3182, 0.2362, 0.2273, 0.2362, 0.2727, 0.3149, 0.3182, 0.2362, 0.2727, 0.1575, 0.2273, 0.2362, 0.2727, 0.1575, 0.1818, 0.1575, 0.2273, 0.2362, 0.1364, 0.2362, 0.04545, 0.2362, 0.09091, 0.3149, 0.1364, 0.2362, 0.09091, 0.1575, 0.04545, 0.2362, 0.09091, 0.1575, 0.0, 0.1575, 0.04545, 0.2362, 0.8636, 0.2362, 0.7727, 0.2362, 0.8182, 0.3149, 0.8636, 0.2362, 0.8182, 0.1575, 0.7727, 0.2362, 0.8182, 0.1575, 0.7273, 0.1575, 0.7727, 0.2362, 0.6818, 0.2362, 0.5909, 0.2362, 0.6364, 0.3149, 0.6818, 0.2362, 0.6364, 0.1575, 0.5909, 0.2362, 0.6364, 0.1575, 0.5455, 0.1575, 0.5909, 0.2362, 0.5, 0.07873, 0.4545, 0.1575, 0.5455, 0.1575, 0.5, 0.07873, 0.4091, 0.07873, 0.4545, 0.1575, 0.4091, 0.07873, 0.3636, 0.1575, 0.4545, 0.1575, 0.3182, 0.07873, 0.2727, 0.1575, 0.3636, 0.1575, 0.3182, 0.07873, 0.2273, 0.07873, 0.2727, 0.1575, 0.2273, 0.07873, 0.1818, 0.1575, 0.2727, 0.1575, 0.1364, 0.07873, 0.09091, 0.1575, 0.1818, 0.1575, 0.1364, 0.07873, 0.04545, 0.07873, 0.09091, 0.1575, 0.04545, 0.07873, 0.0, 0.1575, 0.09091, 0.1575, 0.6364, 0.1575, 0.5909, 0.07873, 0.5455, 0.1575, 0.6364, 0.1575, 0.6818, 0.07873, 0.5909, 0.07873, 0.6818, 0.07873, 0.6364, 0.0, 0.5909, 0.07873, 0.8636, 0.07873, 0.8182, 0.1575, 0.9091, 0.1575, 0.8636, 0.07873, 0.7727, 0.07873, 0.8182, 0.1575, 0.7727, 0.07873, 0.7273, 0.1575, 0.8182, 0.1575])
me_icosphere_002.materials.append(mat_leaf2)
me_icosphere_002.use_remesh_fix_poles = True
me_icosphere_002.use_remesh_preserve_attributes = False
me_icosphere_002.use_mirror_vertex_groups = False
me_icosphere_002.update()
me_icosphere_004 = bpy.data.meshes.new('Icosphere.004')
me_icosphere_004.from_pydata([(0.0, 0.0, -1.0), (0.7236, -0.5257, -0.4472), (-0.2764, -0.8506, -0.4472), (-0.8944, 0.0, -0.4472), (-0.2764, 0.8506, -0.4472), (0.7236, 0.5257, -0.4472), (0.2764, -0.8506, 0.4472), (-0.7236, -0.5257, 0.4472), (-0.7236, 0.5257, 0.4472), (0.2764, 0.8506, 0.4472), (0.8944, 0.0, 0.4472), (0.0, 0.0, 1.0), (-0.1625, -0.5, -0.8507), (0.4253, -0.309, -0.8507), (0.2629, -0.809, -0.5257), (0.8506, 0.0, -0.5257), (0.4253, 0.309, -0.8507), (-0.5257, 0.0, -0.8507), (-0.6882, -0.5, -0.5257), (-0.1625, 0.5, -0.8507), (-0.6882, 0.5, -0.5257), (0.2629, 0.809, -0.5257), (0.9511, -0.309, 0.0), (0.9511, 0.309, 0.0), (0.0, -1.0, 0.0), (0.5878, -0.809, 0.0), (-0.9511, -0.309, 0.0), (-0.5878, -0.809, 0.0), (-0.5878, 0.809, 0.0), (-0.9511, 0.309, 0.0), (0.5878, 0.809, 0.0), (0.0, 1.0, 0.0), (0.6882, -0.5, 0.5257), (-0.2629, -0.809, 0.5257), (-0.8506, 0.0, 0.5257), (-0.2629, 0.809, 0.5257), (0.6882, 0.5, 0.5257), (0.1625, -0.5, 0.8507), (0.5257, 0.0, 0.8507), (-0.4253, -0.309, 0.8507), (-0.4253, 0.309, 0.8507), (0.1625, 0.5, 0.8507)], [], [(0, 13, 12), (1, 13, 15), (0, 12, 17), (0, 17, 19), (0, 19, 16), (1, 15, 22), (2, 14, 24), (3, 18, 26), (4, 20, 28), (5, 21, 30), (1, 22, 25), (2, 24, 27), (3, 26, 29), (4, 28, 31), (5, 30, 23), (6, 32, 37), (7, 33, 39), (8, 34, 40), (9, 35, 41), (10, 36, 38), (38, 41, 11), (38, 36, 41), (36, 9, 41), (41, 40, 11), (41, 35, 40), (35, 8, 40), (40, 39, 11), (40, 34, 39), (34, 7, 39), (39, 37, 11), (39, 33, 37), (33, 6, 37), (37, 38, 11), (37, 32, 38), (32, 10, 38), (23, 36, 10), (23, 30, 36), (30, 9, 36), (31, 35, 9), (31, 28, 35), (28, 8, 35), (29, 34, 8), (29, 26, 34), (26, 7, 34), (27, 33, 7), (27, 24, 33), (24, 6, 33), (25, 32, 6), (25, 22, 32), (22, 10, 32), (30, 31, 9), (30, 21, 31), (21, 4, 31), (28, 29, 8), (28, 20, 29), (20, 3, 29), (26, 27, 7), (26, 18, 27), (18, 2, 27), (24, 25, 6), (24, 14, 25), (14, 1, 25), (22, 23, 10), (22, 15, 23), (15, 5, 23), (16, 21, 5), (16, 19, 21), (19, 4, 21), (19, 20, 4), (19, 17, 20), (17, 3, 20), (17, 18, 3), (17, 12, 18), (12, 2, 18), (15, 16, 5), (15, 13, 16), (13, 0, 16), (12, 14, 2), (12, 13, 14), (13, 1, 14)])
_uv = me_icosphere_004.uv_layers.new(name='UVMap')
_uv.uv.foreach_set('vector', [0.8182, 0.0, 0.7727, 0.07873, 0.8636, 0.07873, 0.7273, 0.1575, 0.6818, 0.07873, 0.6364, 0.1575, 0.09091, 0.0, 0.04545, 0.07873, 0.1364, 0.07873, 0.2727, 0.0, 0.2273, 0.07873, 0.3182, 0.07873, 0.4545, 0.0, 0.4091, 0.07873, 0.5, 0.07873, 0.7273, 0.1575, 0.6364, 0.1575, 0.6818, 0.2362, 0.9091, 0.1575, 0.8182, 0.1575, 0.8636, 0.2362, 0.1818, 0.1575, 0.09091, 0.1575, 0.1364, 0.2362, 0.3636, 0.1575, 0.2727, 0.1575, 0.3182, 0.2362, 0.5455, 0.1575, 0.4545, 0.1575, 0.5, 0.2362, 0.7273, 0.1575, 0.6818, 0.2362, 0.7727, 0.2362, 0.9091, 0.1575, 0.8636, 0.2362, 0.9545, 0.2362, 0.1818, 0.1575, 0.1364, 0.2362, 0.2273, 0.2362, 0.3636, 0.1575, 0.3182, 0.2362, 0.4091, 0.2362, 0.5455, 0.1575, 0.5, 0.2362, 0.5909, 0.2362, 0.8182, 0.3149, 0.7273, 0.3149, 0.7727, 0.3937, 1.0, 0.3149, 0.9091, 0.3149, 0.9545, 0.3937, 0.2727, 0.3149, 0.1818, 0.3149, 0.2273, 0.3937, 0.4545, 0.3149, 0.3636, 0.3149, 0.4091, 0.3937, 0.6364, 0.3149, 0.5455, 0.3149, 0.5909, 0.3937, 0.5909, 0.3937, 0.5, 0.3937, 0.5455, 0.4724, 0.5909, 0.3937, 0.5455, 0.3149, 0.5, 0.3937, 0.5455, 0.3149, 0.4545, 0.3149, 0.5, 0.3937, 0.4091, 0.3937, 0.3182, 0.3937, 0.3636, 0.4724, 0.4091, 0.3937, 0.3636, 0.3149, 0.3182, 0.3937, 0.3636, 0.3149, 0.2727, 0.3149, 0.3182, 0.3937, 0.2273, 0.3937, 0.1364, 0.3937, 0.1818, 0.4724, 0.2273, 0.3937, 0.1818, 0.3149, 0.1364, 0.3937, 0.1818, 0.3149, 0.09091, 0.3149, 0.1364, 0.3937, 0.9545, 0.3937, 0.8636, 0.3937, 0.9091, 0.4724, 0.9545, 0.3937, 0.9091, 0.3149, 0.8636, 0.3937, 0.9091, 0.3149, 0.8182, 0.3149, 0.8636, 0.3937, 0.7727, 0.3937, 0.6818, 0.3937, 0.7273, 0.4724, 0.7727, 0.3937, 0.7273, 0.3149, 0.6818, 0.3937, 0.7273, 0.3149, 0.6364, 0.3149, 0.6818, 0.3937, 0.5909, 0.2362, 0.5455, 0.3149, 0.6364, 0.3149, 0.5909, 0.2362, 0.5, 0.2362, 0.5455, 0.3149, 0.5, 0.2362, 0.4545, 0.3149, 0.5455, 0.3149, 0.4091, 0.2362, 0.3636, 0.3149, 0.4545, 0.3149, 0.4091, 0.2362, 0.3182, 0.2362, 0.3636, 0.3149, 0.3182, 0.2362, 0.2727, 0.3149, 0.3636, 0.3149, 0.2273, 0.2362, 0.1818, 0.3149, 0.2727, 0.3149, 0.2273, 0.2362, 0.1364, 0.2362, 0.1818, 0.3149, 0.1364, 0.2362, 0.09091, 0.3149, 0.1818, 0.3149, 0.9545, 0.2362, 0.9091, 0.3149, 1.0, 0.3149, 0.9545, 0.2362, 0.8636, 0.2362, 0.9091, 0.3149, 0.8636, 0.2362, 0.8182, 0.3149, 0.9091, 0.3149, 0.7727, 0.2362, 0.7273, 0.3149, 0.8182, 0.3149, 0.7727, 0.2362, 0.6818, 0.2362, 0.7273, 0.3149, 0.6818, 0.2362, 0.6364, 0.3149, 0.7273, 0.3149, 0.5, 0.2362, 0.4091, 0.2362, 0.4545, 0.3149, 0.5, 0.2362, 0.4545, 0.1575, 0.4091, 0.2362, 0.4545, 0.1575, 0.3636, 0.1575, 0.4091, 0.2362, 0.3182, 0.2362, 0.2273, 0.2362, 0.2727, 0.3149, 0.3182, 0.2362, 0.2727, 0.1575, 0.2273, 0.2362, 0.2727, 0.1575, 0.1818, 0.1575, 0.2273, 0.2362, 0.1364, 0.2362, 0.04545, 0.2362, 0.09091, 0.3149, 0.1364, 0.2362, 0.09091, 0.1575, 0.04545, 0.2362, 0.09091, 0.1575, 0.0, 0.1575, 0.04545, 0.2362, 0.8636, 0.2362, 0.7727, 0.2362, 0.8182, 0.3149, 0.8636, 0.2362, 0.8182, 0.1575, 0.7727, 0.2362, 0.8182, 0.1575, 0.7273, 0.1575, 0.7727, 0.2362, 0.6818, 0.2362, 0.5909, 0.2362, 0.6364, 0.3149, 0.6818, 0.2362, 0.6364, 0.1575, 0.5909, 0.2362, 0.6364, 0.1575, 0.5455, 0.1575, 0.5909, 0.2362, 0.5, 0.07873, 0.4545, 0.1575, 0.5455, 0.1575, 0.5, 0.07873, 0.4091, 0.07873, 0.4545, 0.1575, 0.4091, 0.07873, 0.3636, 0.1575, 0.4545, 0.1575, 0.3182, 0.07873, 0.2727, 0.1575, 0.3636, 0.1575, 0.3182, 0.07873, 0.2273, 0.07873, 0.2727, 0.1575, 0.2273, 0.07873, 0.1818, 0.1575, 0.2727, 0.1575, 0.1364, 0.07873, 0.09091, 0.1575, 0.1818, 0.1575, 0.1364, 0.07873, 0.04545, 0.07873, 0.09091, 0.1575, 0.04545, 0.07873, 0.0, 0.1575, 0.09091, 0.1575, 0.6364, 0.1575, 0.5909, 0.07873, 0.5455, 0.1575, 0.6364, 0.1575, 0.6818, 0.07873, 0.5909, 0.07873, 0.6818, 0.07873, 0.6364, 0.0, 0.5909, 0.07873, 0.8636, 0.07873, 0.8182, 0.1575, 0.9091, 0.1575, 0.8636, 0.07873, 0.7727, 0.07873, 0.8182, 0.1575, 0.7727, 0.07873, 0.7273, 0.1575, 0.8182, 0.1575])
me_icosphere_004.materials.append(mat_leaf3)
me_icosphere_004.use_remesh_fix_poles = True
me_icosphere_004.use_remesh_preserve_attributes = False
me_icosphere_004.use_mirror_vertex_groups = False
me_icosphere_004.update()
me_icosphere_005 = bpy.data.meshes.new('Icosphere.005')
me_icosphere_005.from_pydata([(0.0, 0.0, -1.0), (0.7236, -0.5257, -0.4472), (-0.2764, -0.8506, -0.4472), (-0.8944, 0.0, -0.4472), (-0.2764, 0.8506, -0.4472), (0.7236, 0.5257, -0.4472), (0.2764, -0.8506, 0.4472), (-0.7236, -0.5257, 0.4472), (-0.7236, 0.5257, 0.4472), (0.2764, 0.8506, 0.4472), (0.8944, 0.0, 0.4472), (0.0, 0.0, 1.0), (-0.1625, -0.5, -0.8507), (0.4253, -0.309, -0.8507), (0.2629, -0.809, -0.5257), (0.8506, 0.0, -0.5257), (0.4253, 0.309, -0.8507), (-0.5257, 0.0, -0.8507), (-0.6882, -0.5, -0.5257), (-0.1625, 0.5, -0.8507), (-0.6882, 0.5, -0.5257), (0.2629, 0.809, -0.5257), (0.9511, -0.309, 0.0), (0.9511, 0.309, 0.0), (0.0, -1.0, 0.0), (0.5878, -0.809, 0.0), (-0.9511, -0.309, 0.0), (-0.5878, -0.809, 0.0), (-0.5878, 0.809, 0.0), (-0.9511, 0.309, 0.0), (0.5878, 0.809, 0.0), (0.0, 1.0, 0.0), (0.6882, -0.5, 0.5257), (-0.2629, -0.809, 0.5257), (-0.8506, 0.0, 0.5257), (-0.2629, 0.809, 0.5257), (0.6882, 0.5, 0.5257), (0.1625, -0.5, 0.8507), (0.5257, 0.0, 0.8507), (-0.4253, -0.309, 0.8507), (-0.4253, 0.309, 0.8507), (0.1625, 0.5, 0.8507)], [], [(0, 13, 12), (1, 13, 15), (0, 12, 17), (0, 17, 19), (0, 19, 16), (1, 15, 22), (2, 14, 24), (3, 18, 26), (4, 20, 28), (5, 21, 30), (1, 22, 25), (2, 24, 27), (3, 26, 29), (4, 28, 31), (5, 30, 23), (6, 32, 37), (7, 33, 39), (8, 34, 40), (9, 35, 41), (10, 36, 38), (38, 41, 11), (38, 36, 41), (36, 9, 41), (41, 40, 11), (41, 35, 40), (35, 8, 40), (40, 39, 11), (40, 34, 39), (34, 7, 39), (39, 37, 11), (39, 33, 37), (33, 6, 37), (37, 38, 11), (37, 32, 38), (32, 10, 38), (23, 36, 10), (23, 30, 36), (30, 9, 36), (31, 35, 9), (31, 28, 35), (28, 8, 35), (29, 34, 8), (29, 26, 34), (26, 7, 34), (27, 33, 7), (27, 24, 33), (24, 6, 33), (25, 32, 6), (25, 22, 32), (22, 10, 32), (30, 31, 9), (30, 21, 31), (21, 4, 31), (28, 29, 8), (28, 20, 29), (20, 3, 29), (26, 27, 7), (26, 18, 27), (18, 2, 27), (24, 25, 6), (24, 14, 25), (14, 1, 25), (22, 23, 10), (22, 15, 23), (15, 5, 23), (16, 21, 5), (16, 19, 21), (19, 4, 21), (19, 20, 4), (19, 17, 20), (17, 3, 20), (17, 18, 3), (17, 12, 18), (12, 2, 18), (15, 16, 5), (15, 13, 16), (13, 0, 16), (12, 14, 2), (12, 13, 14), (13, 1, 14)])
_uv = me_icosphere_005.uv_layers.new(name='UVMap')
_uv.uv.foreach_set('vector', [0.8182, 0.0, 0.7727, 0.07873, 0.8636, 0.07873, 0.7273, 0.1575, 0.6818, 0.07873, 0.6364, 0.1575, 0.09091, 0.0, 0.04545, 0.07873, 0.1364, 0.07873, 0.2727, 0.0, 0.2273, 0.07873, 0.3182, 0.07873, 0.4545, 0.0, 0.4091, 0.07873, 0.5, 0.07873, 0.7273, 0.1575, 0.6364, 0.1575, 0.6818, 0.2362, 0.9091, 0.1575, 0.8182, 0.1575, 0.8636, 0.2362, 0.1818, 0.1575, 0.09091, 0.1575, 0.1364, 0.2362, 0.3636, 0.1575, 0.2727, 0.1575, 0.3182, 0.2362, 0.5455, 0.1575, 0.4545, 0.1575, 0.5, 0.2362, 0.7273, 0.1575, 0.6818, 0.2362, 0.7727, 0.2362, 0.9091, 0.1575, 0.8636, 0.2362, 0.9545, 0.2362, 0.1818, 0.1575, 0.1364, 0.2362, 0.2273, 0.2362, 0.3636, 0.1575, 0.3182, 0.2362, 0.4091, 0.2362, 0.5455, 0.1575, 0.5, 0.2362, 0.5909, 0.2362, 0.8182, 0.3149, 0.7273, 0.3149, 0.7727, 0.3937, 1.0, 0.3149, 0.9091, 0.3149, 0.9545, 0.3937, 0.2727, 0.3149, 0.1818, 0.3149, 0.2273, 0.3937, 0.4545, 0.3149, 0.3636, 0.3149, 0.4091, 0.3937, 0.6364, 0.3149, 0.5455, 0.3149, 0.5909, 0.3937, 0.5909, 0.3937, 0.5, 0.3937, 0.5455, 0.4724, 0.5909, 0.3937, 0.5455, 0.3149, 0.5, 0.3937, 0.5455, 0.3149, 0.4545, 0.3149, 0.5, 0.3937, 0.4091, 0.3937, 0.3182, 0.3937, 0.3636, 0.4724, 0.4091, 0.3937, 0.3636, 0.3149, 0.3182, 0.3937, 0.3636, 0.3149, 0.2727, 0.3149, 0.3182, 0.3937, 0.2273, 0.3937, 0.1364, 0.3937, 0.1818, 0.4724, 0.2273, 0.3937, 0.1818, 0.3149, 0.1364, 0.3937, 0.1818, 0.3149, 0.09091, 0.3149, 0.1364, 0.3937, 0.9545, 0.3937, 0.8636, 0.3937, 0.9091, 0.4724, 0.9545, 0.3937, 0.9091, 0.3149, 0.8636, 0.3937, 0.9091, 0.3149, 0.8182, 0.3149, 0.8636, 0.3937, 0.7727, 0.3937, 0.6818, 0.3937, 0.7273, 0.4724, 0.7727, 0.3937, 0.7273, 0.3149, 0.6818, 0.3937, 0.7273, 0.3149, 0.6364, 0.3149, 0.6818, 0.3937, 0.5909, 0.2362, 0.5455, 0.3149, 0.6364, 0.3149, 0.5909, 0.2362, 0.5, 0.2362, 0.5455, 0.3149, 0.5, 0.2362, 0.4545, 0.3149, 0.5455, 0.3149, 0.4091, 0.2362, 0.3636, 0.3149, 0.4545, 0.3149, 0.4091, 0.2362, 0.3182, 0.2362, 0.3636, 0.3149, 0.3182, 0.2362, 0.2727, 0.3149, 0.3636, 0.3149, 0.2273, 0.2362, 0.1818, 0.3149, 0.2727, 0.3149, 0.2273, 0.2362, 0.1364, 0.2362, 0.1818, 0.3149, 0.1364, 0.2362, 0.09091, 0.3149, 0.1818, 0.3149, 0.9545, 0.2362, 0.9091, 0.3149, 1.0, 0.3149, 0.9545, 0.2362, 0.8636, 0.2362, 0.9091, 0.3149, 0.8636, 0.2362, 0.8182, 0.3149, 0.9091, 0.3149, 0.7727, 0.2362, 0.7273, 0.3149, 0.8182, 0.3149, 0.7727, 0.2362, 0.6818, 0.2362, 0.7273, 0.3149, 0.6818, 0.2362, 0.6364, 0.3149, 0.7273, 0.3149, 0.5, 0.2362, 0.4091, 0.2362, 0.4545, 0.3149, 0.5, 0.2362, 0.4545, 0.1575, 0.4091, 0.2362, 0.4545, 0.1575, 0.3636, 0.1575, 0.4091, 0.2362, 0.3182, 0.2362, 0.2273, 0.2362, 0.2727, 0.3149, 0.3182, 0.2362, 0.2727, 0.1575, 0.2273, 0.2362, 0.2727, 0.1575, 0.1818, 0.1575, 0.2273, 0.2362, 0.1364, 0.2362, 0.04545, 0.2362, 0.09091, 0.3149, 0.1364, 0.2362, 0.09091, 0.1575, 0.04545, 0.2362, 0.09091, 0.1575, 0.0, 0.1575, 0.04545, 0.2362, 0.8636, 0.2362, 0.7727, 0.2362, 0.8182, 0.3149, 0.8636, 0.2362, 0.8182, 0.1575, 0.7727, 0.2362, 0.8182, 0.1575, 0.7273, 0.1575, 0.7727, 0.2362, 0.6818, 0.2362, 0.5909, 0.2362, 0.6364, 0.3149, 0.6818, 0.2362, 0.6364, 0.1575, 0.5909, 0.2362, 0.6364, 0.1575, 0.5455, 0.1575, 0.5909, 0.2362, 0.5, 0.07873, 0.4545, 0.1575, 0.5455, 0.1575, 0.5, 0.07873, 0.4091, 0.07873, 0.4545, 0.1575, 0.4091, 0.07873, 0.3636, 0.1575, 0.4545, 0.1575, 0.3182, 0.07873, 0.2727, 0.1575, 0.3636, 0.1575, 0.3182, 0.07873, 0.2273, 0.07873, 0.2727, 0.1575, 0.2273, 0.07873, 0.1818, 0.1575, 0.2727, 0.1575, 0.1364, 0.07873, 0.09091, 0.1575, 0.1818, 0.1575, 0.1364, 0.07873, 0.04545, 0.07873, 0.09091, 0.1575, 0.04545, 0.07873, 0.0, 0.1575, 0.09091, 0.1575, 0.6364, 0.1575, 0.5909, 0.07873, 0.5455, 0.1575, 0.6364, 0.1575, 0.6818, 0.07873, 0.5909, 0.07873, 0.6818, 0.07873, 0.6364, 0.0, 0.5909, 0.07873, 0.8636, 0.07873, 0.8182, 0.1575, 0.9091, 0.1575, 0.8636, 0.07873, 0.7727, 0.07873, 0.8182, 0.1575, 0.7727, 0.07873, 0.7273, 0.1575, 0.8182, 0.1575])
me_icosphere_005.materials.append(mat_leaf1)
me_icosphere_005.use_remesh_fix_poles = True
me_icosphere_005.use_remesh_preserve_attributes = False
me_icosphere_005.use_mirror_vertex_groups = False
me_icosphere_005.update()

# ---- objects
ob_cube = bpy.data.objects.new('Cube', me_cube_001)
ob_icosphere = bpy.data.objects.new('Icosphere', me_icosphere)
ob_icosphere_001 = bpy.data.objects.new('Icosphere.001', me_icosphere_001)
ob_icosphere_002 = bpy.data.objects.new('Icosphere.002', me_icosphere_002)
ob_icosphere_003 = bpy.data.objects.new('Icosphere.003', me_icosphere_004)
ob_icosphere_004 = bpy.data.objects.new('Icosphere.004', me_icosphere_005)

# ---- transforms, parenting, visibility, modifiers, constraints
ob_cube.location = (0.0, -0.01165, 0.0)
ob_cube.lineart.crease_threshold = 0.0
ob_icosphere.location = (1.176, 0.02225, 2.867)
ob_icosphere.lineart.crease_threshold = 0.0
ob_icosphere_001.location = (-0.03786, -0.7946, 3.029)
ob_icosphere_001.scale = (0.6354, 0.6354, 0.6354)
ob_icosphere_001.lineart.crease_threshold = 0.0
ob_icosphere_002.location = (-1.233, 0.746, 2.604)
ob_icosphere_002.lineart.crease_threshold = 0.0
ob_icosphere_003.location = (0.1672, 0.6976, 2.976)
ob_icosphere_003.scale = (1.084, 1.084, 1.084)
ob_icosphere_003.lineart.crease_threshold = 0.0
ob_icosphere_004.location = (-0.9818, -0.2197, 3.189)
ob_icosphere_004.scale = (0.9629, 0.9629, 0.9629)
ob_icosphere_004.lineart.crease_threshold = 0.0

# ---- collection membership
col_collection.objects.link(ob_cube)
col_collection.objects.link(ob_icosphere)
col_collection.objects.link(ob_icosphere_001)
col_collection.objects.link(ob_icosphere_002)
col_collection.objects.link(ob_icosphere_003)
col_collection.objects.link(ob_icosphere_004)

# ---- scene / render settings (as saved in the file)
scene.frame_start = 1; scene.frame_end = 250; scene.frame_set(1)
scene.render.engine = 'BLENDER_EEVEE_NEXT'
scene.cycles.use_denoising = False
scene.cycles.samples = 128
scene.cycles.sampling_pattern = 'TABULATED_SOBOL'
scene.cycles.use_adaptive_sampling = False
scene.cycles.use_light_tree = False
scene.view_settings.view_transform = 'Filmic'
bpy.context.view_layer.update()

# ---- added for rendering (the .blend has no active camera and no usable light): camera, sun
cam_auto = bpy.data.cameras.new('AutoCamera')
cam_auto.lens = 50.0
cam_auto.sensor_width = 36.0
cam_auto.clip_end = 1000.0
ob_auto_camera = bpy.data.objects.new('AutoCamera', cam_auto)
scene.collection.objects.link(ob_auto_camera)
ob_auto_camera.location = (6.26366, -7.37491, 7.10359)
ob_auto_camera.rotation_euler = (1.09748, -7.21219e-08, 0.694738)
scene.camera = ob_auto_camera
light_auto_sun = bpy.data.lights.new('AutoSun', 'SUN')
light_auto_sun.energy = 3.0
light_auto_sun.angle = 0.0523599
ob_auto_sun = bpy.data.objects.new('AutoSun', light_auto_sun)
scene.collection.objects.link(ob_auto_sun)
ob_auto_sun.rotation_euler = (0.872665, 0.174533, 0.523599)
bpy.context.view_layer.update()
